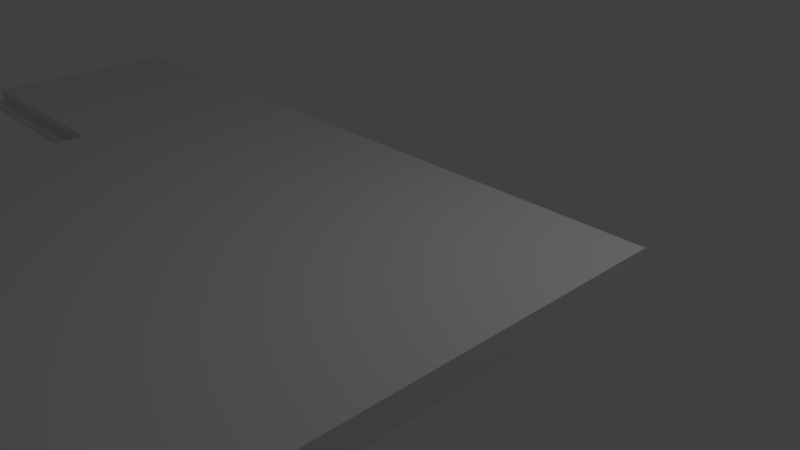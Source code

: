 # Source: stair1.blend  (saved by Blender 2.79.0; exported with 4.5.12 LTS)
import bpy
from mathutils import Matrix  # noqa: F401  (used for matrix-valued properties, if any)

bpy.ops.wm.read_factory_settings(use_empty=True)
scene = bpy.context.scene
scene.name = 'Scene'

# ---- collections
col_collection_1 = bpy.data.collections.new('Collection 1'); scene.collection.children.link(col_collection_1)

# ---- materials (node trees are filled in below, after node groups)
mat_material = bpy.data.materials.new('Material')
mat_material.alpha_threshold = 0.0
mat_material.use_transparent_shadow = False
mat_material.roughness = 0.5
mat_material.line_color = (0.0, 0.0, 0.0, 1.0)

# ---- material node trees

# ---- world
world_world = bpy.data.worlds.new('World'); scene.world = world_world
world_world.color = (0.05088, 0.05088, 0.05088)
world_world.use_sun_shadow = False
world_world.sun_shadow_jitter_overblur = 0.0
world_world.cycles.sampling_method = 'MANUAL'

# ---- cameras
cam_camera = bpy.data.cameras.new('Camera')
cam_camera.clip_end = 100.0
cam_camera.lens = 35.0
cam_camera.sensor_width = 32.0
cam_camera.sensor_height = 18.0
cam_camera.ortho_scale = 7.314
cam_camera.dof.focus_distance = 0.0
cam_camera.dof.aperture_fstop = 128.0

# ---- lights
light_lamp = bpy.data.lights.new('Lamp', 'POINT')
light_lamp.transmission_factor = 0.0
light_lamp.cutoff_distance = 30.0
light_lamp.energy = 100.0
light_lamp.shadow_buffer_clip_start = 1.001
light_lamp.shadow_soft_size = 0.1
light_lamp.shadow_maximum_resolution = 0.006
light_lamp.use_absolute_resolution = True

# ---- meshes
me_cube = bpy.data.meshes.new('Cube')
me_cube.from_pydata([(3.306, 1.0, 0.63), (-6.864, -1.834, 0.63), (-6.864, 1.0, 0.63), (3.306, 1.0, 1.0), (-6.864, -1.834, 1.0), (-6.864, 1.0, 1.0), (3.306, -14.94, 0.63), (-3.928, -14.94, 0.63), (3.306, -14.94, 1.0), (-3.928, -14.94, 1.0), (-3.934, -1.834, 1.0), (-3.934, -1.834, 0.63), (-3.934, -1.834, 0.815), (-3.931, -8.385, 1.0), (-3.928, -14.94, 0.815), (-3.931, -8.385, 0.63), (-3.931, -8.385, 0.815), (-3.934, -1.834, 0.7225), (-3.933, -5.109, 1.0), (-3.928, -14.94, 0.9075), (-3.933, -5.109, 0.63), (-3.934, -1.834, 0.9075), (-3.93, -11.66, 1.0), (-3.928, -14.94, 0.7225), (-3.93, -11.66, 0.63), (-3.93, -11.66, 0.815), (-3.933, -5.109, 0.815), (-3.931, -8.385, 0.9075), (-3.931, -8.385, 0.7225), (-3.933, -5.109, 0.7225), (-3.933, -5.109, 0.9075), (-3.93, -11.66, 0.9075), (-3.93, -11.66, 0.7225), (-6.864, -1.834, 0.815), (-6.864, -1.834, 0.9075), (-6.864, -1.834, 0.7225), (-3.934, -1.834, 0.815), (-3.928, -14.94, 0.9075), (-3.934, -1.834, 0.9075), (-3.931, -8.385, 0.9075), (-3.933, -5.109, 0.9075), (-3.93, -11.66, 0.9075), (-6.864, -1.834, 0.815), (-6.864, -1.834, 0.9075), (-3.934, -1.977, 0.7225), (-3.928, -14.94, 0.9075), (-3.934, -1.834, 0.9075), (-3.931, -8.385, 0.9075), (-3.933, -5.109, 0.9075), (-3.93, -11.66, 0.9075), (-3.931, -8.385, 0.9075), (-3.933, -5.109, 0.9075), (-6.864, -1.977, 0.7225), (-3.934, -1.977, 0.815), (-6.864, -1.977, 0.815), (-4.172, -1.834, 0.7225), (-4.172, -1.834, 0.815)], [(56, 36), (55, 17), (55, 56), (36, 46)], [(1, 35, 33, 34, 4, 5, 2), (3, 0, 2, 5), (32, 24, 7, 23), (6, 8, 9, 19, 14, 23, 7), (3, 8, 6, 0), (1, 11, 17, 12, 21, 10, 4, 34, 33, 35), (2, 0, 6, 7, 24, 15, 20, 11, 1), (5, 4, 10, 18, 13, 22, 9, 8, 3), (33, 34, 43, 42), (21, 12, 36, 38), (29, 20, 15, 28), (26, 29, 28, 16), (12, 17, 29, 26), (17, 11, 20, 29), (18, 30, 27, 13), (10, 21, 30, 18), (31, 27, 39, 41), (22, 31, 19, 9), (13, 27, 31, 22), (19, 31, 41, 37), (25, 32, 23, 14), (16, 28, 32, 25), (28, 15, 24, 32), (39, 40, 48, 47), (37, 41, 49, 45), (27, 30, 40, 39), (21, 34, 43, 38), (30, 21, 38, 40), (12, 33, 42, 36), (41, 39, 47, 49), (17, 35, 52, 44), (40, 38, 46, 48), (36, 42, 54, 53), (47, 48, 51, 50), (46, 12, 26, 16, 25, 14, 19, 37, 45, 49, 47, 50, 48, 51), (54, 52, 44, 53), (54, 42, 35, 52)])
me_cube.materials.append(mat_material)
me_cube.use_remesh_preserve_volume = False
me_cube.use_remesh_preserve_attributes = False
me_cube.use_mirror_vertex_groups = False
me_cube.update()

# ---- objects
ob_cube = bpy.data.objects.new('Cube', me_cube)
ob_lamp = bpy.data.objects.new('Lamp', light_lamp)
ob_camera = bpy.data.objects.new('Camera', cam_camera)

# ---- transforms, parenting, visibility, modifiers, constraints
ob_cube.location = (0.0, 0.0, 0.0)
ob_cube.lock_rotations_4d = False
ob_cube.empty_display_type = 'ARROWS'
ob_cube.lineart.crease_threshold = 0.0
ob_lamp.location = (4.076, 1.005, 5.904)
ob_lamp.rotation_euler = (0.6503, 0.05522, 1.866)
ob_lamp.lock_rotations_4d = False
ob_lamp.empty_display_type = 'ARROWS'
ob_lamp.color = (0.0, 0.0, 0.0, 0.0)
ob_lamp.lineart.crease_threshold = 0.0
ob_camera.location = (7.481, -6.508, 5.344)
ob_camera.rotation_euler = (1.109, 0.0, 0.8149)
ob_camera.lock_rotations_4d = False
ob_camera.empty_display_type = 'ARROWS'
ob_camera.color = (0.0, 0.0, 0.0, 0.0)
ob_camera.display_type = 'WIRE'
ob_camera.lineart.crease_threshold = 0.0

# ---- collection membership
col_collection_1.objects.link(ob_cube)
col_collection_1.objects.link(ob_lamp)
col_collection_1.objects.link(ob_camera)

# ---- scene / render settings (as saved in the file)
scene.camera = ob_camera
scene.frame_start = 1; scene.frame_end = 250; scene.frame_set(26)
scene.render.engine = 'BLENDER_EEVEE_NEXT'
scene.render.resolution_percentage = 50
scene.render.dither_intensity = 0.0
scene.cycles.use_denoising = False
scene.cycles.samples = 128
scene.cycles.sampling_pattern = 'TABULATED_SOBOL'
scene.cycles.use_adaptive_sampling = False
scene.cycles.use_light_tree = False
scene.cycles.blur_glossy = 0.0
scene.cycles.sample_clamp_indirect = 0.0
scene.view_settings.view_transform = 'Standard'
bpy.context.view_layer.update()
